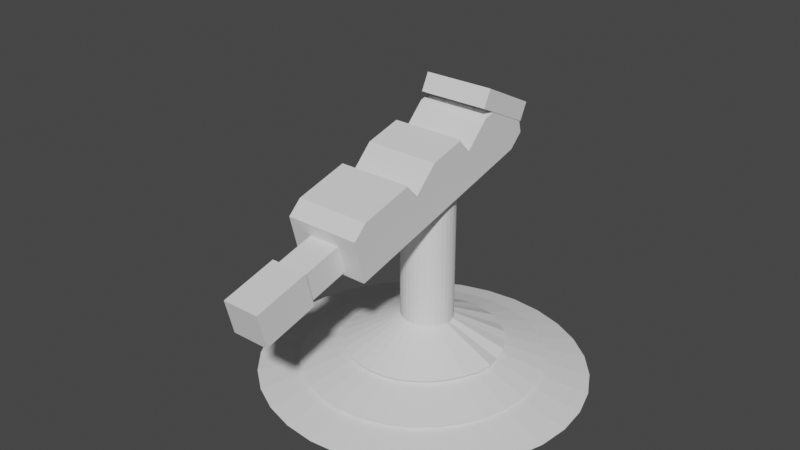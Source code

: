 # Source: turret2.blend  (saved by Blender 3.1.7; exported with 4.5.12 LTS)
import bpy
from mathutils import Matrix  # noqa: F401  (used for matrix-valued properties, if any)

bpy.ops.wm.read_factory_settings(use_empty=True)
scene = bpy.context.scene
scene.name = 'Scene'

# ---- collections
col_collection = bpy.data.collections.new('Collection'); scene.collection.children.link(col_collection)

# ---- world
world_world = bpy.data.worlds.new('World'); scene.world = world_world
world_world.use_nodes = True; world_world.node_tree.nodes.clear()
_N = world_world.node_tree.nodes; _L = world_world.node_tree.links
n0 = _N.new('ShaderNodeOutputWorld'); n0.name = 'World Output'; n0.location = (300, 300)
n1 = _N.new('ShaderNodeBackground'); n1.name = 'Background'; n1.location = (10, 300)
n1.inputs[0].default_value = (0.05088, 0.05088, 0.05088, 1.0)
_L.new(n1.outputs[0], n0.inputs[0])
n0.is_active_output = True
world_world.color = (0.05088, 0.05088, 0.05088)
world_world.use_sun_shadow = False
world_world.sun_shadow_jitter_overblur = 0.0

# ---- meshes
me_cone_002 = bpy.data.meshes.new('Cone.002')
me_cone_002.from_pydata([(0.0002029, 1.024, -1.006), (0.1975, 0.9974, -1.081), (0.3957, 0.951, -1.011), (0.5628, 0.8401, -1.083), (0.728, 0.7244, -1.015), (0.848, 0.5634, -1.068), (0.9475, 0.3929, -1.015), (0.9894, 0.1973, -1.132), (1.034, 0.002564, -1.018), (1.002, -0.1958, -1.051), (0.9301, -0.3838, -1.002), (0.8315, -0.5556, -1.0), (0.7071, -0.7071, -1.0), (0.5556, -0.8315, -1.0), (0.3827, -0.9239, -1.0), (0.1951, -0.9808, -1.0), (-8.742e-08, -1.0, -1.0), (-0.1951, -0.9808, -1.0), (-0.3827, -0.9239, -1.0), (-0.5556, -0.8315, -1.0), (-0.7071, -0.7071, -1.0), (-0.8315, -0.5556, -1.0), (-0.9239, -0.3827, -1.0), (-0.9808, -0.1951, -1.0), (-1.0, 1.192e-08, -1.0), (-0.9808, 0.1951, -1.0), (-0.9243, 0.3829, -1.0), (-0.8321, 0.5559, -1.007), (-0.7083, 0.7082, -1.0), (-0.5556, 0.8316, -1.001), (-0.3845, 0.9286, -1.001), (-0.1966, 0.9851, -1.076), (0.0, 0.0, 1.0), (0.0, 2.02, -2.678), (0.4106, 1.981, -2.678), (0.8054, 1.866, -2.678), (1.169, 1.68, -2.678), (1.488, 1.429, -2.678), (1.75, 1.122, -2.678), (1.944, 0.7731, -2.678), (2.064, 0.3941, -2.678), (2.105, -8.831e-08, -2.678), (2.064, -0.3941, -2.678), (1.944, -0.7731, -2.678), (1.75, -1.122, -2.678), (1.488, -1.429, -2.678), (1.169, -1.68, -2.678), (0.8054, -1.866, -2.678), (0.4106, -1.981, -2.678), (-1.84e-07, -2.02, -2.678), (-0.4106, -1.981, -2.678), (-0.8054, -1.866, -2.678), (-1.169, -1.68, -2.678), (-1.488, -1.429, -2.678), (-1.75, -1.122, -2.678), (-1.944, -0.7731, -2.678), (-2.064, -0.3941, -2.678), (-2.105, 2.409e-08, -2.678), (-2.064, 0.3941, -2.678), (-1.944, 0.7731, -2.678), (-1.75, 1.122, -2.678), (-1.488, 1.429, -2.678), (-1.169, 1.68, -2.678), (-0.8054, 1.866, -2.678), (-0.4106, 1.981, -2.678), (0.0, 0.0, -0.6782), (0.0, 1.547, -1.961), (0.2981, 1.517, -1.961), (0.5847, 1.429, -1.961), (0.8489, 1.286, -1.961), (1.08, 1.094, -1.961), (1.27, 0.8593, -1.961), (1.412, 0.5922, -1.961), (1.499, 0.3019, -1.971), (1.529, 8.955e-07, -1.961), (1.499, -0.3017, -1.961), (1.412, -0.5919, -1.961), (1.27, -0.8593, -1.961), (1.08, -1.094, -1.961), (0.8489, -1.286, -1.961), (0.5847, -1.429, -1.961), (0.2981, -1.517, -1.961), (-1.336e-07, -1.547, -1.961), (-0.2981, -1.517, -1.961), (-0.5847, -1.429, -1.961), (-0.8489, -1.286, -1.961), (-1.08, -1.094, -1.961), (-1.27, -0.8593, -1.961), (-1.412, -0.5919, -1.961), (-1.499, -0.3017, -1.961), (-1.528, 1.844e-08, -1.961), (-1.499, 0.3017, -1.961), (-1.412, 0.5919, -1.961), (-1.27, 0.8593, -1.961), (-1.083, 1.096, -1.959), (-0.8505, 1.288, -1.974), (-0.5852, 1.43, -1.96), (-0.2981, 1.517, -1.961), (0.0, 0.0, 0.03904)], [], [(0, 32, 1), (1, 32, 2), (2, 32, 3), (3, 32, 4), (4, 32, 5), (5, 32, 6), (6, 32, 7), (7, 32, 8), (8, 32, 9), (9, 32, 10), (10, 32, 11), (11, 32, 12), (12, 32, 13), (13, 32, 14), (14, 32, 15), (15, 32, 16), (16, 32, 17), (17, 32, 18), (18, 32, 19), (19, 32, 20), (20, 32, 21), (21, 32, 22), (22, 32, 23), (23, 32, 24), (24, 32, 25), (25, 32, 26), (26, 32, 27), (27, 32, 28), (28, 32, 29), (29, 32, 30), (0, 1, 2, 3, 4, 5, 6, 7, 8, 9, 10, 11, 12, 13, 14, 15, 16, 17, 18, 19, 20, 21, 22, 23, 24, 25, 26, 27, 28, 29, 30, 31), (30, 32, 31), (31, 32, 0), (33, 65, 34), (34, 65, 35), (35, 65, 36), (36, 65, 37), (37, 65, 38), (38, 65, 39), (39, 65, 40), (40, 65, 41), (41, 65, 42), (42, 65, 43), (43, 65, 44), (44, 65, 45), (45, 65, 46), (46, 65, 47), (47, 65, 48), (48, 65, 49), (49, 65, 50), (50, 65, 51), (51, 65, 52), (52, 65, 53), (53, 65, 54), (54, 65, 55), (55, 65, 56), (56, 65, 57), (57, 65, 58), (58, 65, 59), (59, 65, 60), (60, 65, 61), (61, 65, 62), (62, 65, 63), (33, 34, 35, 36, 37, 38, 39, 40, 41, 42, 43, 44, 45, 46, 47, 48, 49, 50, 51, 52, 53, 54, 55, 56, 57, 58, 59, 60, 61, 62, 63, 64), (63, 65, 64), (64, 65, 33), (66, 98, 67), (67, 98, 68), (68, 98, 69), (69, 98, 70), (70, 98, 71), (71, 98, 72), (72, 98, 73), (73, 98, 74), (74, 98, 75), (75, 98, 76), (76, 98, 77), (77, 98, 78), (78, 98, 79), (79, 98, 80), (80, 98, 81), (81, 98, 82), (82, 98, 83), (83, 98, 84), (84, 98, 85), (85, 98, 86), (86, 98, 87), (87, 98, 88), (88, 98, 89), (89, 98, 90), (90, 98, 91), (91, 98, 92), (92, 98, 93), (93, 98, 94), (94, 98, 95), (95, 98, 96), (66, 67, 68, 69, 70, 71, 72, 73, 74, 75, 76, 77, 78, 79, 80, 81, 82, 83, 84, 85, 86, 87, 88, 89, 90, 91, 92, 93, 94, 95, 96, 97), (96, 98, 97), (97, 98, 66)])
_uv = me_cone_002.uv_layers.new(name='UVMap')
_uv.uv.foreach_set('vector', [0.25, 0.49, 0.25, 0.25, 0.2968, 0.4854, 0.2968, 0.4854, 0.25, 0.25, 0.3418, 0.4717, 0.3418, 0.4717, 0.25, 0.25, 0.3833, 0.4496, 0.3833, 0.4496, 0.25, 0.25, 0.4197, 0.4197, 0.4197, 0.4197, 0.25, 0.25, 0.4496, 0.3833, 0.4496, 0.3833, 0.25, 0.25, 0.4717, 0.3418, 0.4717, 0.3418, 0.25, 0.25, 0.4854, 0.2968, 0.4854, 0.2968, 0.25, 0.25, 0.49, 0.25, 0.49, 0.25, 0.25, 0.25, 0.4854, 0.2032, 0.4854, 0.2032, 0.25, 0.25, 0.4717, 0.1582, 0.4717, 0.1582, 0.25, 0.25, 0.4496, 0.1167, 0.4496, 0.1167, 0.25, 0.25, 0.4197, 0.08029, 0.4197, 0.08029, 0.25, 0.25, 0.3833, 0.05045, 0.3833, 0.05045, 0.25, 0.25, 0.3418, 0.02827, 0.3418, 0.02827, 0.25, 0.25, 0.2968, 0.01461, 0.2968, 0.01461, 0.25, 0.25, 0.25, 0.01, 0.25, 0.01, 0.25, 0.25, 0.2032, 0.01461, 0.2032, 0.01461, 0.25, 0.25, 0.1582, 0.02827, 0.1582, 0.02827, 0.25, 0.25, 0.1167, 0.05045, 0.1167, 0.05045, 0.25, 0.25, 0.08029, 0.08029, 0.08029, 0.08029, 0.25, 0.25, 0.05045, 0.1167, 0.05045, 0.1167, 0.25, 0.25, 0.02827, 0.1582, 0.02827, 0.1582, 0.25, 0.25, 0.01461, 0.2032, 0.01461, 0.2032, 0.25, 0.25, 0.01, 0.25, 0.01, 0.25, 0.25, 0.25, 0.01461, 0.2968, 0.01461, 0.2968, 0.25, 0.25, 0.02827, 0.3418, 0.02827, 0.3418, 0.25, 0.25, 0.05045, 0.3833, 0.05045, 0.3833, 0.25, 0.25, 0.08029, 0.4197, 0.08029, 0.4197, 0.25, 0.25, 0.1167, 0.4496, 0.1167, 0.4496, 0.25, 0.25, 0.1582, 0.4717, 0.75, 0.49, 0.7968, 0.4854, 0.8418, 0.4717, 0.8833, 0.4496, 0.9197, 0.4197, 0.9496, 0.3833, 0.9717, 0.3418, 0.9854, 0.2968, 0.99, 0.25, 0.9854, 0.2032, 0.9717, 0.1582, 0.9496, 0.1167, 0.9197, 0.08029, 0.8833, 0.05045, 0.8418, 0.02827, 0.7968, 0.01461, 0.75, 0.01, 0.7032, 0.01461, 0.6582, 0.02827, 0.6167, 0.05045, 0.5803, 0.08029, 0.5504, 0.1167, 0.5283, 0.1582, 0.5146, 0.2032, 0.51, 0.25, 0.5146, 0.2968, 0.5283, 0.3418, 0.5504, 0.3833, 0.5803, 0.4197, 0.6167, 0.4496, 0.6582, 0.4717, 0.7032, 0.4854, 0.1582, 0.4717, 0.25, 0.25, 0.2032, 0.4854, 0.2032, 0.4854, 0.25, 0.25, 0.25, 0.49, 0.25, 0.49, 0.25, 0.25, 0.2968, 0.4854, 0.2968, 0.4854, 0.25, 0.25, 0.3418, 0.4717, 0.3418, 0.4717, 0.25, 0.25, 0.3833, 0.4496, 0.3833, 0.4496, 0.25, 0.25, 0.4197, 0.4197, 0.4197, 0.4197, 0.25, 0.25, 0.4496, 0.3833, 0.4496, 0.3833, 0.25, 0.25, 0.4717, 0.3418, 0.4717, 0.3418, 0.25, 0.25, 0.4854, 0.2968, 0.4854, 0.2968, 0.25, 0.25, 0.49, 0.25, 0.49, 0.25, 0.25, 0.25, 0.4854, 0.2032, 0.4854, 0.2032, 0.25, 0.25, 0.4717, 0.1582, 0.4717, 0.1582, 0.25, 0.25, 0.4496, 0.1167, 0.4496, 0.1167, 0.25, 0.25, 0.4197, 0.08029, 0.4197, 0.08029, 0.25, 0.25, 0.3833, 0.05045, 0.3833, 0.05045, 0.25, 0.25, 0.3418, 0.02827, 0.3418, 0.02827, 0.25, 0.25, 0.2968, 0.01461, 0.2968, 0.01461, 0.25, 0.25, 0.25, 0.01, 0.25, 0.01, 0.25, 0.25, 0.2032, 0.01461, 0.2032, 0.01461, 0.25, 0.25, 0.1582, 0.02827, 0.1582, 0.02827, 0.25, 0.25, 0.1167, 0.05045, 0.1167, 0.05045, 0.25, 0.25, 0.08029, 0.08029, 0.08029, 0.08029, 0.25, 0.25, 0.05045, 0.1167, 0.05045, 0.1167, 0.25, 0.25, 0.02827, 0.1582, 0.02827, 0.1582, 0.25, 0.25, 0.01461, 0.2032, 0.01461, 0.2032, 0.25, 0.25, 0.01, 0.25, 0.01, 0.25, 0.25, 0.25, 0.01461, 0.2968, 0.01461, 0.2968, 0.25, 0.25, 0.02827, 0.3418, 0.02827, 0.3418, 0.25, 0.25, 0.05045, 0.3833, 0.05045, 0.3833, 0.25, 0.25, 0.08029, 0.4197, 0.08029, 0.4197, 0.25, 0.25, 0.1167, 0.4496, 0.1167, 0.4496, 0.25, 0.25, 0.1582, 0.4717, 0.75, 0.49, 0.7968, 0.4854, 0.8418, 0.4717, 0.8833, 0.4496, 0.9197, 0.4197, 0.9496, 0.3833, 0.9717, 0.3418, 0.9854, 0.2968, 0.99, 0.25, 0.9854, 0.2032, 0.9717, 0.1582, 0.9496, 0.1167, 0.9197, 0.08029, 0.8833, 0.05045, 0.8418, 0.02827, 0.7968, 0.01461, 0.75, 0.01, 0.7032, 0.01461, 0.6582, 0.02827, 0.6167, 0.05045, 0.5803, 0.08029, 0.5504, 0.1167, 0.5283, 0.1582, 0.5146, 0.2032, 0.51, 0.25, 0.5146, 0.2968, 0.5283, 0.3418, 0.5504, 0.3833, 0.5803, 0.4197, 0.6167, 0.4496, 0.6582, 0.4717, 0.7032, 0.4854, 0.1582, 0.4717, 0.25, 0.25, 0.2032, 0.4854, 0.2032, 0.4854, 0.25, 0.25, 0.25, 0.49, 0.25, 0.49, 0.25, 0.25, 0.2968, 0.4854, 0.2968, 0.4854, 0.25, 0.25, 0.3418, 0.4717, 0.3418, 0.4717, 0.25, 0.25, 0.3833, 0.4496, 0.3833, 0.4496, 0.25, 0.25, 0.4197, 0.4197, 0.4197, 0.4197, 0.25, 0.25, 0.4496, 0.3833, 0.4496, 0.3833, 0.25, 0.25, 0.4717, 0.3418, 0.4717, 0.3418, 0.25, 0.25, 0.4854, 0.2968, 0.4854, 0.2968, 0.25, 0.25, 0.49, 0.25, 0.49, 0.25, 0.25, 0.25, 0.4854, 0.2032, 0.4854, 0.2032, 0.25, 0.25, 0.4717, 0.1582, 0.4717, 0.1582, 0.25, 0.25, 0.4496, 0.1167, 0.4496, 0.1167, 0.25, 0.25, 0.4197, 0.08029, 0.4197, 0.08029, 0.25, 0.25, 0.3833, 0.05045, 0.3833, 0.05045, 0.25, 0.25, 0.3418, 0.02827, 0.3418, 0.02827, 0.25, 0.25, 0.2968, 0.01461, 0.2968, 0.01461, 0.25, 0.25, 0.25, 0.01, 0.25, 0.01, 0.25, 0.25, 0.2032, 0.01461, 0.2032, 0.01461, 0.25, 0.25, 0.1582, 0.02827, 0.1582, 0.02827, 0.25, 0.25, 0.1167, 0.05045, 0.1167, 0.05045, 0.25, 0.25, 0.08029, 0.08029, 0.08029, 0.08029, 0.25, 0.25, 0.05045, 0.1167, 0.05045, 0.1167, 0.25, 0.25, 0.02827, 0.1582, 0.02827, 0.1582, 0.25, 0.25, 0.01461, 0.2032, 0.01461, 0.2032, 0.25, 0.25, 0.01, 0.25, 0.01, 0.25, 0.25, 0.25, 0.01461, 0.2968, 0.01461, 0.2968, 0.25, 0.25, 0.02827, 0.3418, 0.02827, 0.3418, 0.25, 0.25, 0.05045, 0.3833, 0.05045, 0.3833, 0.25, 0.25, 0.08029, 0.4197, 0.08029, 0.4197, 0.25, 0.25, 0.1167, 0.4496, 0.1167, 0.4496, 0.25, 0.25, 0.1582, 0.4717, 0.75, 0.49, 0.7968, 0.4854, 0.8418, 0.4717, 0.8833, 0.4496, 0.9197, 0.4197, 0.9496, 0.3833, 0.9717, 0.3418, 0.9854, 0.2968, 0.99, 0.25, 0.9854, 0.2032, 0.9717, 0.1582, 0.9496, 0.1167, 0.9197, 0.08029, 0.8833, 0.05045, 0.8418, 0.02827, 0.7968, 0.01461, 0.75, 0.01, 0.7032, 0.01461, 0.6582, 0.02827, 0.6167, 0.05045, 0.5803, 0.08029, 0.5504, 0.1167, 0.5283, 0.1582, 0.5146, 0.2032, 0.51, 0.25, 0.5146, 0.2968, 0.5283, 0.3418, 0.5504, 0.3833, 0.5803, 0.4197, 0.6167, 0.4496, 0.6582, 0.4717, 0.7032, 0.4854, 0.1582, 0.4717, 0.25, 0.25, 0.2032, 0.4854, 0.2032, 0.4854, 0.25, 0.25, 0.25, 0.49])
me_cone_002.use_remesh_fix_poles = True
me_cone_002.use_remesh_preserve_attributes = False
me_cone_002.update()
me_cube_003 = bpy.data.meshes.new('Cube.003')
me_cube_003.from_pydata([(-1.0, -1.0, -1.0), (-1.0, -1.0, 1.0), (-1.0, 1.0, -1.0), (-1.0, 1.0, 1.0), (1.0, -1.0, -1.0), (1.0, -1.0, 1.0), (1.0, 1.0, -1.0), (1.0, 1.0, 1.0), (-0.8385, 0.7236, -0.8316), (-0.8385, 0.7236, 0.7837), (-0.8385, 8.751, -0.8316), (-0.8385, 8.751, 0.7837), (0.8385, 0.7236, -0.8316), (0.8385, 0.7236, 0.7837), (0.8385, 8.751, -0.8316), (0.8385, 8.751, 0.7837)], [], [(0, 1, 3, 2), (2, 3, 7, 6), (6, 7, 5, 4), (4, 5, 1, 0), (2, 6, 4, 0), (7, 3, 1, 5), (8, 9, 11, 10), (10, 11, 15, 14), (14, 15, 13, 12), (12, 13, 9, 8), (10, 14, 12, 8), (15, 11, 9, 13)])
_uv = me_cube_003.uv_layers.new(name='UVMap')
_uv.uv.foreach_set('vector', [0.375, 0.0, 0.625, 0.0, 0.625, 0.25, 0.375, 0.25, 0.375, 0.25, 0.625, 0.25, 0.625, 0.5, 0.375, 0.5, 0.375, 0.5, 0.625, 0.5, 0.625, 0.75, 0.375, 0.75, 0.375, 0.75, 0.625, 0.75, 0.625, 1.0, 0.375, 1.0, 0.125, 0.5, 0.375, 0.5, 0.375, 0.75, 0.125, 0.75, 0.625, 0.5, 0.875, 0.5, 0.875, 0.75, 0.625, 0.75, 0.375, 0.0, 0.625, 0.0, 0.625, 0.25, 0.375, 0.25, 0.375, 0.25, 0.625, 0.25, 0.625, 0.5, 0.375, 0.5, 0.375, 0.5, 0.625, 0.5, 0.625, 0.75, 0.375, 0.75, 0.375, 0.75, 0.625, 0.75, 0.625, 1.0, 0.375, 1.0, 0.125, 0.5, 0.375, 0.5, 0.375, 0.75, 0.125, 0.75, 0.625, 0.5, 0.875, 0.5, 0.875, 0.75, 0.625, 0.75])
me_cube_003.use_remesh_fix_poles = True
me_cube_003.use_remesh_preserve_attributes = False
me_cube_003.update()
me_cube_004 = bpy.data.meshes.new('Cube.004')
me_cube_004.from_pydata([(-1.0, -1.0, -1.0), (-1.0, -1.0, 1.0), (-1.0, 1.0, -1.0), (-1.0, 1.0, 1.0), (1.0, -1.0, -1.0), (1.0, -1.0, 1.0), (1.0, 1.0, -1.0), (1.0, 1.0, 1.0), (0.9814, -3.962, 19.06), (-1.113, -3.962, 19.06), (0.9814, 0.06281, 6.861), (0.9814, -1.279, 10.93), (0.9814, -2.62, 14.99), (0.9814, -4.224, 17.98), (0.9814, -4.486, 16.9), (0.9814, -4.748, 15.82), (0.9814, -3.668, 10.67), (0.9814, -2.326, 6.607), (0.9814, 0.8806, 0.6353), (0.9814, 1.143, 1.715), (-1.113, 0.8806, 0.6353), (-1.113, 1.143, 1.715), (-1.113, -2.62, 14.99), (-1.113, -1.279, 10.93), (-1.113, 0.06281, 6.861), (-1.113, -2.326, 6.607), (-1.113, -3.668, 10.67), (-1.113, -4.748, 15.82), (-1.113, -4.486, 16.9), (-1.113, -4.224, 17.98), (0.4578, -3.962, 19.06), (-0.06578, -3.962, 19.06), (-0.5894, -3.962, 19.06), (0.9814, -2.882, 13.91), (0.9814, -3.144, 12.83), (0.9814, -3.406, 11.75), (0.9814, -1.541, 9.847), (0.9814, -1.803, 8.767), (0.9814, -2.064, 7.687), (0.9814, -0.1991, 5.781), (0.9814, -0.461, 4.701), (0.9814, -0.7229, 3.621), (0.4578, 1.143, 1.715), (0.4578, 0.8806, 0.6353), (-0.06578, 1.143, 1.715), (-0.06578, 0.8806, 0.6353), (-0.5894, 1.143, 1.715), (-0.5894, 0.8806, 0.6353), (-1.113, -0.1991, 5.781), (-1.113, -0.461, 4.701), (-1.113, -0.7229, 3.621), (-1.113, -1.541, 9.847), (-1.113, -1.803, 8.767), (-1.113, -2.064, 7.687), (-1.113, -2.882, 13.91), (-1.113, -3.144, 12.83), (-1.113, -3.406, 11.75), (-0.5894, -4.224, 17.98), (-0.5894, -4.486, 16.9), (-0.5894, -4.748, 15.82), (-0.06578, -4.224, 17.98), (-0.06578, -4.486, 16.9), (-0.06578, -4.748, 15.82), (0.4578, -4.224, 17.98), (0.4578, -4.486, 16.9), (0.4578, -4.748, 15.82), (0.4578, 0.06281, 6.861), (-0.06578, 0.06281, 6.861), (-0.5894, 0.06281, 6.861), (0.4578, -1.279, 10.93), (-0.06578, -1.279, 10.93), (-0.5894, -1.279, 10.93), (0.4578, -2.62, 14.99), (-0.06578, -2.62, 14.99), (-0.5894, -2.62, 14.99), (-0.5894, -2.326, 6.607), (-0.06578, -2.326, 6.607), (0.4578, -2.326, 6.607), (-0.5894, -3.668, 10.67), (-0.06578, -3.668, 10.67), (0.4578, -3.668, 10.67), (0.9814, -2.931, 10.31), (0.9814, -2.764, 9.807), (0.9814, -2.827, 10.44), (0.9814, -3.361, 9.782), (0.9814, -3.355, 9.726), (0.9814, -2.499, 7.129), (-1.113, -2.931, 10.31), (-1.113, -2.827, 10.44), (-1.113, -2.764, 9.807), (-1.113, -3.361, 9.782), (-1.113, -3.355, 9.726), (-1.113, -2.499, 7.129), (-0.06578, -3.355, 9.726), (-0.06578, -2.499, 7.129), (-0.5894, -3.355, 9.726), (-0.5894, -2.499, 7.129), (0.4578, -3.355, 9.726), (0.4578, -2.499, 7.129), (0.9814, -1.21, 5.098), (0.9814, -1.089, 5.248), (0.9814, -1.015, 4.507), (0.9814, -1.623, 4.587), (0.9814, -1.607, 4.426), (0.9814, -0.8681, 3.023), (0.9814, -0.7498, 1.829), (-1.113, -1.21, 5.098), (-1.113, -1.015, 4.507), (-1.113, -1.089, 5.248), (-1.113, -0.8681, 3.023), (-1.113, -0.7498, 1.829), (-1.113, -1.623, 4.587), (-1.113, -1.607, 4.426), (-0.5894, -1.607, 4.426), (-0.06578, -1.607, 4.426), (0.4578, -1.607, 4.426), (-0.5894, -0.7498, 1.829), (-0.06578, -0.7498, 1.829), (0.4578, -0.7498, 1.829), (0.9814, -0.1741, 0.0844), (0.9814, 0.4441, 0.0844), (0.9814, 0.747, 0.0844), (-0.06578, 0.747, 0.0844), (0.4578, 0.747, 0.0844), (-0.5894, 0.747, 0.0844), (-1.113, 0.747, 0.0844), (-1.113, 0.4441, 0.0844), (-1.113, -0.1741, 0.0844), (-0.5894, -0.1741, 0.0844), (-0.06578, -0.1741, 0.08441), (0.4578, -0.1741, 0.0844), (0.9814, 1.221, 2.039), (0.9814, 1.013, 3.982), (0.4578, 1.221, 2.039), (-1.113, 1.221, 2.039), (-0.5894, 1.221, 2.039), (-0.06578, 1.221, 2.039), (-1.113, 1.013, 3.982), (0.4578, 1.013, 3.982), (-0.06578, 1.013, 3.982), (-0.5894, 1.013, 3.982), (0.9814, -4.636, 13.61), (0.9814, -4.834, 15.46), (-1.113, -4.834, 15.46), (-1.113, -4.636, 13.61), (-0.5894, -4.834, 15.46), (-0.06578, -4.834, 15.46), (0.4578, -4.834, 15.46), (0.4578, -4.636, 13.61), (-0.06578, -4.636, 13.61), (-0.5894, -4.636, 13.61)], [], [(0, 1, 3, 2), (2, 3, 7, 6), (6, 7, 5, 4), (4, 5, 1, 0), (2, 6, 4, 0), (7, 3, 1, 5), (33, 34, 37, 36), (83, 82, 38, 37, 34, 35, 81), (36, 37, 40, 39), (100, 101, 41, 40, 37, 38, 99), (8, 13, 33, 12), (13, 14, 34, 33), (14, 15, 35, 34), (141, 16, 35, 15, 142), (81, 35, 16, 85, 84), (82, 86, 17, 38), (38, 17, 103, 102, 99), (101, 104, 41), (41, 104, 105, 119, 120), (40, 41, 120, 121, 18), (39, 40, 18, 19), (10, 39, 19, 131, 132), (36, 39, 10, 11), (12, 33, 36, 11), (42, 43, 45, 44), (43, 123, 122, 45), (44, 45, 47, 46), (45, 122, 124, 47), (42, 133, 131, 19), (19, 18, 43, 42), (18, 121, 123, 43), (47, 124, 125, 20), (46, 47, 20, 21), (134, 135, 46, 21), (135, 136, 44, 46), (136, 133, 42, 44), (51, 48, 49, 52), (52, 49, 50, 107, 108, 106, 53), (51, 52, 55, 54), (87, 56, 55, 52, 53, 89, 88), (137, 134, 21, 48, 24), (21, 20, 49, 48), (49, 20, 125, 126, 50), (109, 50, 126, 127, 110), (107, 50, 109), (111, 112, 25, 53, 106), (53, 25, 92, 89), (90, 91, 26, 56, 87), (143, 27, 56, 26, 144), (55, 56, 27, 28), (54, 55, 28, 29), (22, 54, 29, 9), (22, 23, 51, 54), (23, 24, 48, 51), (57, 58, 61, 60), (58, 59, 62, 61), (60, 61, 64, 63), (61, 62, 65, 64), (9, 29, 57, 32), (29, 28, 58, 57), (28, 27, 59, 58), (27, 143, 145, 59), (145, 146, 62, 59), (62, 146, 147, 65), (147, 142, 15, 65), (64, 65, 15, 14), (63, 64, 14, 13), (30, 63, 13, 8), (31, 60, 63, 30), (32, 57, 60, 31), (70, 69, 66, 67), (71, 70, 67, 68), (72, 69, 70, 73), (74, 73, 70, 71), (10, 132, 138, 66), (66, 138, 139, 67), (67, 139, 140, 68), (68, 140, 137, 24), (23, 71, 68, 24), (22, 74, 71, 23), (74, 22, 9, 32), (73, 74, 32, 31), (72, 73, 31, 30), (12, 72, 30, 8), (72, 12, 11, 69), (69, 11, 10, 66), (75, 113, 114, 76), (114, 115, 77, 76), (94, 96, 75, 76), (78, 95, 93, 79), (98, 94, 76, 77), (93, 97, 80, 79), (110, 127, 128, 116), (128, 129, 117, 116), (129, 130, 118, 117), (130, 119, 105, 118), (77, 115, 103, 17), (86, 98, 77, 17), (97, 85, 16, 80), (141, 148, 80, 16), (148, 149, 79, 80), (149, 150, 78, 79), (150, 144, 26, 78), (96, 92, 25, 75), (26, 91, 95, 78), (112, 113, 75, 25), (87, 88, 83, 81, 84, 90), (90, 84, 85, 97, 93, 95, 91), (86, 82, 83, 88, 89, 92, 96, 94, 98), (108, 100, 99, 102, 111, 106), (111, 102, 103, 115, 114, 113, 112), (118, 105, 104, 101, 100, 108, 107, 109, 110, 116, 117), (123, 121, 120, 119, 130, 129, 128, 127, 126, 125, 124, 122), (138, 132, 131, 133, 136, 135, 134, 137, 140, 139), (141, 142, 147, 146, 145, 143, 144, 150, 149, 148)])
_uv = me_cube_004.uv_layers.new(name='UVMap')
_uv.uv.foreach_set('vector', [0.375, 0.0, 0.625, 0.0, 0.625, 0.25, 0.375, 0.25, 0.375, 0.25, 0.625, 0.25, 0.625, 0.5, 0.375, 0.5, 0.375, 0.5, 0.625, 0.5, 0.625, 0.75, 0.375, 0.75, 0.375, 0.75, 0.625, 0.75, 0.625, 1.0, 0.375, 1.0, 0.125, 0.5, 0.375, 0.5, 0.375, 0.75, 0.125, 0.75, 0.625, 0.5, 0.875, 0.5, 0.875, 0.75, 0.625, 0.75, 0.4375, 0.0625, 0.5, 0.0625, 0.5, 0.125, 0.4375, 0.125, 0.5477, 0.08658, 0.5625, 0.09241, 0.5625, 0.125, 0.5, 0.125, 0.5, 0.0625, 0.5625, 0.0625, 0.5625, 0.08462, 0.4375, 0.125, 0.5, 0.125, 0.5, 0.1875, 0.4375, 0.1875, 0.5452, 0.1671, 0.5625, 0.1739, 0.5625, 0.1875, 0.5, 0.1875, 0.5, 0.125, 0.5625, 0.125, 0.5625, 0.1648, 0.375, 0.0, 0.4375, 0.0, 0.4375, 0.0625, 0.375, 0.0625, 0.4375, 0.0, 0.5, 0.0, 0.5, 0.0625, 0.4375, 0.0625, 0.5, 0.0, 0.5625, 0.0, 0.5625, 0.0625, 0.5, 0.0625, 0.625, 0.01742, 0.625, 0.0625, 0.5625, 0.0625, 0.5625, 0.0, 0.5832, 0.0, 0.5625, 0.08462, 0.5625, 0.0625, 0.625, 0.0625, 0.625, 0.07706, 0.6237, 0.07655, 0.5625, 0.09241, 0.625, 0.117, 0.625, 0.125, 0.5625, 0.125, 0.5625, 0.125, 0.625, 0.125, 0.625, 0.1585, 0.6212, 0.1571, 0.5625, 0.1648, 0.5625, 0.1739, 0.5971, 0.1875, 0.5625, 0.1875, 0.5625, 0.1875, 0.5971, 0.1875, 0.625, 0.1984, 0.625, 0.2253, 0.5625, 0.2419, 0.5, 0.1875, 0.5625, 0.1875, 0.5625, 0.2419, 0.5319, 0.25, 0.5, 0.25, 0.4375, 0.1875, 0.5, 0.1875, 0.5, 0.25, 0.4375, 0.25, 0.375, 0.1875, 0.4375, 0.1875, 0.4375, 0.25, 0.4188, 0.25, 0.375, 0.2318, 0.4375, 0.125, 0.4375, 0.1875, 0.375, 0.1875, 0.375, 0.125, 0.375, 0.0625, 0.4375, 0.0625, 0.4375, 0.125, 0.375, 0.125, 0.4375, 0.3125, 0.5, 0.3125, 0.5, 0.375, 0.4375, 0.375, 0.5, 0.3125, 0.5319, 0.3125, 0.5319, 0.375, 0.5, 0.375, 0.4375, 0.375, 0.5, 0.375, 0.5, 0.4375, 0.4375, 0.4375, 0.5, 0.375, 0.5319, 0.375, 0.5319, 0.4375, 0.5, 0.4375, 0.4375, 0.3125, 0.4188, 0.3125, 0.4188, 0.25, 0.4375, 0.25, 0.4375, 0.25, 0.5, 0.25, 0.5, 0.3125, 0.4375, 0.3125, 0.5, 0.25, 0.5319, 0.25, 0.5319, 0.3125, 0.5, 0.3125, 0.5, 0.4375, 0.5319, 0.4375, 0.5319, 0.5, 0.5, 0.5, 0.4375, 0.4375, 0.5, 0.4375, 0.5, 0.5, 0.4375, 0.5, 0.4188, 0.5, 0.4188, 0.4375, 0.4375, 0.4375, 0.4375, 0.5, 0.4188, 0.4375, 0.4188, 0.375, 0.4375, 0.375, 0.4375, 0.4375, 0.4188, 0.375, 0.4188, 0.3125, 0.4375, 0.3125, 0.4375, 0.375, 0.4375, 0.625, 0.4375, 0.5625, 0.5, 0.5625, 0.5, 0.625, 0.5, 0.625, 0.5, 0.5625, 0.5625, 0.5625, 0.5625, 0.5761, 0.5452, 0.5829, 0.5625, 0.5852, 0.5625, 0.625, 0.4375, 0.625, 0.5, 0.625, 0.5, 0.6875, 0.4375, 0.6875, 0.5625, 0.6654, 0.5625, 0.6875, 0.5, 0.6875, 0.5, 0.625, 0.5625, 0.625, 0.5625, 0.6576, 0.5477, 0.6634, 0.375, 0.5182, 0.4188, 0.5, 0.4375, 0.5, 0.4375, 0.5625, 0.375, 0.5625, 0.4375, 0.5, 0.5, 0.5, 0.5, 0.5625, 0.4375, 0.5625, 0.5, 0.5625, 0.5, 0.5, 0.5319, 0.5, 0.5625, 0.5081, 0.5625, 0.5625, 0.5971, 0.5625, 0.5625, 0.5625, 0.5625, 0.5081, 0.625, 0.5247, 0.625, 0.5516, 0.5625, 0.5761, 0.5625, 0.5625, 0.5971, 0.5625, 0.6212, 0.5929, 0.625, 0.5915, 0.625, 0.625, 0.5625, 0.625, 0.5625, 0.5852, 0.5625, 0.625, 0.625, 0.625, 0.625, 0.633, 0.5625, 0.6576, 0.6237, 0.6735, 0.625, 0.6729, 0.625, 0.6875, 0.5625, 0.6875, 0.5625, 0.6654, 0.5832, 0.75, 0.5625, 0.75, 0.5625, 0.6875, 0.625, 0.6875, 0.625, 0.7326, 0.5, 0.6875, 0.5625, 0.6875, 0.5625, 0.75, 0.5, 0.75, 0.4375, 0.6875, 0.5, 0.6875, 0.5, 0.75, 0.4375, 0.75, 0.375, 0.6875, 0.4375, 0.6875, 0.4375, 0.75, 0.375, 0.75, 0.375, 0.6875, 0.375, 0.625, 0.4375, 0.625, 0.4375, 0.6875, 0.375, 0.625, 0.375, 0.5625, 0.4375, 0.5625, 0.4375, 0.625, 0.4375, 0.8125, 0.5, 0.8125, 0.5, 0.875, 0.4375, 0.875, 0.5, 0.8125, 0.5625, 0.8125, 0.5625, 0.875, 0.5, 0.875, 0.4375, 0.875, 0.5, 0.875, 0.5, 0.9375, 0.4375, 0.9375, 0.5, 0.875, 0.5625, 0.875, 0.5625, 0.9375, 0.5, 0.9375, 0.375, 0.75, 0.4375, 0.75, 0.4375, 0.8125, 0.375, 0.8125, 0.4375, 0.75, 0.5, 0.75, 0.5, 0.8125, 0.4375, 0.8125, 0.5, 0.75, 0.5625, 0.75, 0.5625, 0.8125, 0.5, 0.8125, 0.5625, 0.75, 0.5832, 0.75, 0.5832, 0.8125, 0.5625, 0.8125, 0.5832, 0.8125, 0.5832, 0.875, 0.5625, 0.875, 0.5625, 0.8125, 0.5625, 0.875, 0.5832, 0.875, 0.5832, 0.9375, 0.5625, 0.9375, 0.5832, 0.9375, 0.5832, 1.0, 0.5625, 1.0, 0.5625, 0.9375, 0.5, 0.9375, 0.5625, 0.9375, 0.5625, 1.0, 0.5, 1.0, 0.4375, 0.9375, 0.5, 0.9375, 0.5, 1.0, 0.4375, 1.0, 0.375, 0.9375, 0.4375, 0.9375, 0.4375, 1.0, 0.375, 1.0, 0.375, 0.875, 0.4375, 0.875, 0.4375, 0.9375, 0.375, 0.9375, 0.375, 0.8125, 0.4375, 0.8125, 0.4375, 0.875, 0.375, 0.875, 0.25, 0.625, 0.1875, 0.625, 0.1875, 0.5625, 0.25, 0.5625, 0.3125, 0.625, 0.25, 0.625, 0.25, 0.5625, 0.3125, 0.5625, 0.1875, 0.6875, 0.1875, 0.625, 0.25, 0.625, 0.25, 0.6875, 0.3125, 0.6875, 0.25, 0.6875, 0.25, 0.625, 0.3125, 0.625, 0.125, 0.5625, 0.125, 0.5182, 0.1875, 0.5182, 0.1875, 0.5625, 0.1875, 0.5625, 0.1875, 0.5182, 0.25, 0.5182, 0.25, 0.5625, 0.25, 0.5625, 0.25, 0.5182, 0.3125, 0.5182, 0.3125, 0.5625, 0.3125, 0.5625, 0.3125, 0.5182, 0.375, 0.5182, 0.375, 0.5625, 0.375, 0.625, 0.3125, 0.625, 0.3125, 0.5625, 0.375, 0.5625, 0.375, 0.6875, 0.3125, 0.6875, 0.3125, 0.625, 0.375, 0.625, 0.3125, 0.6875, 0.375, 0.6875, 0.375, 0.75, 0.3125, 0.75, 0.25, 0.6875, 0.3125, 0.6875, 0.3125, 0.75, 0.25, 0.75, 0.1875, 0.6875, 0.25, 0.6875, 0.25, 0.75, 0.1875, 0.75, 0.125, 0.6875, 0.1875, 0.6875, 0.1875, 0.75, 0.125, 0.75, 0.1875, 0.6875, 0.125, 0.6875, 0.125, 0.625, 0.1875, 0.625, 0.1875, 0.625, 0.125, 0.625, 0.125, 0.5625, 0.1875, 0.5625, 0.6875, 0.625, 0.6875, 0.5915, 0.75, 0.5915, 0.75, 0.625, 0.75, 0.5915, 0.8125, 0.5915, 0.8125, 0.625, 0.75, 0.625, 0.75, 0.633, 0.6875, 0.633, 0.6875, 0.625, 0.75, 0.625, 0.6875, 0.6875, 0.6875, 0.6729, 0.75, 0.6729, 0.75, 0.6875, 0.8125, 0.633, 0.75, 0.633, 0.75, 0.625, 0.8125, 0.625, 0.75, 0.6729, 0.8125, 0.6729, 0.8125, 0.6875, 0.75, 0.6875, 0.625, 0.5516, 0.625, 0.5247, 0.6875, 0.5247, 0.6875, 0.5516, 0.6875, 0.5247, 0.75, 0.5247, 0.75, 0.5516, 0.6875, 0.5516, 0.75, 0.5247, 0.8125, 0.5247, 0.8125, 0.5516, 0.75, 0.5516, 0.8125, 0.5247, 0.875, 0.5247, 0.875, 0.5516, 0.8125, 0.5516, 0.8125, 0.625, 0.8125, 0.5915, 0.875, 0.5915, 0.875, 0.625, 0.875, 0.633, 0.8125, 0.633, 0.8125, 0.625, 0.875, 0.625, 0.8125, 0.6729, 0.875, 0.6729, 0.875, 0.6875, 0.8125, 0.6875, 0.875, 0.7326, 0.8125, 0.7326, 0.8125, 0.6875, 0.875, 0.6875, 0.8125, 0.7326, 0.75, 0.7326, 0.75, 0.6875, 0.8125, 0.6875, 0.75, 0.7326, 0.6875, 0.7326, 0.6875, 0.6875, 0.75, 0.6875, 0.6875, 0.7326, 0.625, 0.7326, 0.625, 0.6875, 0.6875, 0.6875, 0.6875, 0.633, 0.625, 0.633, 0.625, 0.625, 0.6875, 0.625, 0.625, 0.6875, 0.625, 0.6729, 0.6875, 0.6729, 0.6875, 0.6875, 0.625, 0.5915, 0.6875, 0.5915, 0.6875, 0.625, 0.625, 0.625, 0.5762, 0.9426, 0.625, 0.9426, 0.625, 0.8232, 0.5762, 0.8232, 0.375, 0.8232, 0.375, 0.9426, 0.1824, 0.75, 0.3018, 0.75, 0.3018, 0.7479, 0.2719, 0.7479, 0.2421, 0.7479, 0.2122, 0.7479, 0.1824, 0.7479, 0.6982, 0.6258, 0.6982, 0.7262, 0.6982, 0.75, 0.8176, 0.75, 0.8176, 0.7262, 0.8176, 0.6258, 0.7878, 0.6258, 0.7579, 0.6258, 0.7281, 0.6258, 0.625, 0.9426, 0.625, 0.8232, 0.5682, 0.8232, 0.375, 0.8232, 0.375, 0.9426, 0.5682, 0.9426, 0.1824, 0.75, 0.3018, 0.75, 0.3018, 0.744, 0.2719, 0.744, 0.2421, 0.744, 0.2122, 0.744, 0.1824, 0.744, 0.7281, 0.6219, 0.6982, 0.6219, 0.6982, 0.6666, 0.6982, 0.7222, 0.6982, 0.75, 0.8176, 0.75, 0.8176, 0.7222, 0.8176, 0.6666, 0.8176, 0.6219, 0.7878, 0.6219, 0.7579, 0.6219, 0.7281, 0.566, 0.6982, 0.566, 0.6982, 0.6039, 0.6982, 0.6812, 0.7281, 0.6812, 0.7579, 0.6812, 0.7878, 0.6812, 0.8176, 0.6812, 0.8176, 0.6039, 0.8176, 0.566, 0.7878, 0.566, 0.7579, 0.566, 0.2719, 0.6716, 0.3018, 0.6716, 0.3018, 0.5981, 0.2719, 0.5981, 0.2421, 0.5981, 0.2122, 0.5981, 0.1824, 0.5981, 0.1824, 0.6716, 0.2122, 0.6716, 0.2421, 0.6716, 0.6982, 0.6572, 0.6982, 0.7273, 0.7281, 0.7273, 0.7579, 0.7273, 0.7878, 0.7273, 0.8176, 0.7273, 0.8176, 0.6572, 0.7878, 0.6572, 0.7579, 0.6572, 0.7281, 0.6572])
me_cube_004.use_remesh_fix_poles = True
me_cube_004.use_remesh_preserve_attributes = False
me_cube_004.update()
me_cylinder = bpy.data.meshes.new('Cylinder')
me_cylinder.from_pydata([(0.0, 1.0, -1.0), (0.0, 1.0, 1.0), (0.1951, 0.9808, -1.0), (0.1951, 0.9808, 1.0), (0.3827, 0.9239, -1.0), (0.3827, 0.9239, 1.0), (0.5556, 0.8315, -1.0), (0.5556, 0.8315, 1.0), (0.7071, 0.7071, -1.0), (0.7071, 0.7071, 1.0), (0.8315, 0.5556, -1.0), (0.8315, 0.5556, 1.0), (0.9239, 0.3827, -1.0), (0.9239, 0.3827, 1.0), (0.9808, 0.1951, -1.0), (0.9808, 0.1951, 1.0), (1.0, -4.371e-08, -1.0), (1.0, -4.371e-08, 1.0), (0.9808, -0.1951, -1.0), (0.9808, -0.1951, 1.0), (0.9239, -0.3827, -1.0), (0.9239, -0.3827, 1.0), (0.8315, -0.5556, -1.0), (0.8315, -0.5556, 1.0), (0.7071, -0.7071, -1.0), (0.7071, -0.7071, 1.0), (0.5556, -0.8315, -1.0), (0.5556, -0.8315, 1.0), (0.3827, -0.9239, -1.0), (0.3827, -0.9239, 1.0), (0.1951, -0.9808, -1.0), (0.1951, -0.9808, 1.0), (-8.742e-08, -1.0, -1.0), (-8.742e-08, -1.0, 1.0), (-0.1951, -0.9808, -1.0), (-0.1951, -0.9808, 1.0), (-0.3827, -0.9239, -1.0), (-0.3827, -0.9239, 1.0), (-0.5556, -0.8315, -1.0), (-0.5556, -0.8315, 1.0), (-0.7071, -0.7071, -1.0), (-0.7071, -0.7071, 1.0), (-0.8315, -0.5556, -1.0), (-0.8315, -0.5556, 1.0), (-0.9239, -0.3827, -1.0), (-0.9239, -0.3827, 1.0), (-0.9808, -0.1951, -1.0), (-0.9808, -0.1951, 1.0), (-1.0, 1.192e-08, -1.0), (-1.0, 1.192e-08, 1.0), (-0.9808, 0.1951, -1.0), (-0.9808, 0.1951, 1.0), (-0.9239, 0.3827, -1.0), (-0.9239, 0.3827, 1.0), (-0.8315, 0.5556, -1.0), (-0.8315, 0.5556, 1.0), (-0.7071, 0.7071, -1.0), (-0.7071, 0.7071, 1.0), (-0.5556, 0.8315, -1.0), (-0.5556, 0.8315, 1.0), (-0.3827, 0.9239, -1.0), (-0.3827, 0.9239, 1.0), (-0.1951, 0.9808, -1.0), (-0.1951, 0.9808, 1.0)], [], [(0, 1, 3, 2), (2, 3, 5, 4), (4, 5, 7, 6), (6, 7, 9, 8), (8, 9, 11, 10), (10, 11, 13, 12), (12, 13, 15, 14), (14, 15, 17, 16), (16, 17, 19, 18), (18, 19, 21, 20), (20, 21, 23, 22), (22, 23, 25, 24), (24, 25, 27, 26), (26, 27, 29, 28), (28, 29, 31, 30), (30, 31, 33, 32), (32, 33, 35, 34), (34, 35, 37, 36), (36, 37, 39, 38), (38, 39, 41, 40), (40, 41, 43, 42), (42, 43, 45, 44), (44, 45, 47, 46), (46, 47, 49, 48), (48, 49, 51, 50), (50, 51, 53, 52), (52, 53, 55, 54), (54, 55, 57, 56), (56, 57, 59, 58), (58, 59, 61, 60), (3, 1, 63, 61, 59, 57, 55, 53, 51, 49, 47, 45, 43, 41, 39, 37, 35, 33, 31, 29, 27, 25, 23, 21, 19, 17, 15, 13, 11, 9, 7, 5), (60, 61, 63, 62), (62, 63, 1, 0), (0, 2, 4, 6, 8, 10, 12, 14, 16, 18, 20, 22, 24, 26, 28, 30, 32, 34, 36, 38, 40, 42, 44, 46, 48, 50, 52, 54, 56, 58, 60, 62)])
_uv = me_cylinder.uv_layers.new(name='UVMap')
_uv.uv.foreach_set('vector', [1.0, 0.5, 1.0, 1.0, 0.9688, 1.0, 0.9688, 0.5, 0.9688, 0.5, 0.9688, 1.0, 0.9375, 1.0, 0.9375, 0.5, 0.9375, 0.5, 0.9375, 1.0, 0.9062, 1.0, 0.9062, 0.5, 0.9062, 0.5, 0.9062, 1.0, 0.875, 1.0, 0.875, 0.5, 0.875, 0.5, 0.875, 1.0, 0.8438, 1.0, 0.8438, 0.5, 0.8438, 0.5, 0.8438, 1.0, 0.8125, 1.0, 0.8125, 0.5, 0.8125, 0.5, 0.8125, 1.0, 0.7812, 1.0, 0.7812, 0.5, 0.7812, 0.5, 0.7812, 1.0, 0.75, 1.0, 0.75, 0.5, 0.75, 0.5, 0.75, 1.0, 0.7188, 1.0, 0.7188, 0.5, 0.7188, 0.5, 0.7188, 1.0, 0.6875, 1.0, 0.6875, 0.5, 0.6875, 0.5, 0.6875, 1.0, 0.6562, 1.0, 0.6562, 0.5, 0.6562, 0.5, 0.6562, 1.0, 0.625, 1.0, 0.625, 0.5, 0.625, 0.5, 0.625, 1.0, 0.5938, 1.0, 0.5938, 0.5, 0.5938, 0.5, 0.5938, 1.0, 0.5625, 1.0, 0.5625, 0.5, 0.5625, 0.5, 0.5625, 1.0, 0.5312, 1.0, 0.5312, 0.5, 0.5312, 0.5, 0.5312, 1.0, 0.5, 1.0, 0.5, 0.5, 0.5, 0.5, 0.5, 1.0, 0.4688, 1.0, 0.4688, 0.5, 0.4688, 0.5, 0.4688, 1.0, 0.4375, 1.0, 0.4375, 0.5, 0.4375, 0.5, 0.4375, 1.0, 0.4062, 1.0, 0.4062, 0.5, 0.4062, 0.5, 0.4062, 1.0, 0.375, 1.0, 0.375, 0.5, 0.375, 0.5, 0.375, 1.0, 0.3438, 1.0, 0.3438, 0.5, 0.3438, 0.5, 0.3438, 1.0, 0.3125, 1.0, 0.3125, 0.5, 0.3125, 0.5, 0.3125, 1.0, 0.2812, 1.0, 0.2812, 0.5, 0.2812, 0.5, 0.2812, 1.0, 0.25, 1.0, 0.25, 0.5, 0.25, 0.5, 0.25, 1.0, 0.2188, 1.0, 0.2188, 0.5, 0.2188, 0.5, 0.2188, 1.0, 0.1875, 1.0, 0.1875, 0.5, 0.1875, 0.5, 0.1875, 1.0, 0.1562, 1.0, 0.1562, 0.5, 0.1562, 0.5, 0.1562, 1.0, 0.125, 1.0, 0.125, 0.5, 0.125, 0.5, 0.125, 1.0, 0.09375, 1.0, 0.09375, 0.5, 0.09375, 0.5, 0.09375, 1.0, 0.0625, 1.0, 0.0625, 0.5, 0.2968, 0.4854, 0.25, 0.49, 0.2032, 0.4854, 0.1582, 0.4717, 0.1167, 0.4496, 0.08029, 0.4197, 0.05045, 0.3833, 0.02827, 0.3418, 0.01461, 0.2968, 0.01, 0.25, 0.01461, 0.2032, 0.02827, 0.1582, 0.05045, 0.1167, 0.08029, 0.08029, 0.1167, 0.05045, 0.1582, 0.02827, 0.2032, 0.01461, 0.25, 0.01, 0.2968, 0.01461, 0.3418, 0.02827, 0.3833, 0.05045, 0.4197, 0.08029, 0.4496, 0.1167, 0.4717, 0.1582, 0.4854, 0.2032, 0.49, 0.25, 0.4854, 0.2968, 0.4717, 0.3418, 0.4496, 0.3833, 0.4197, 0.4197, 0.3833, 0.4496, 0.3418, 0.4717, 0.0625, 0.5, 0.0625, 1.0, 0.03125, 1.0, 0.03125, 0.5, 0.03125, 0.5, 0.03125, 1.0, 0.0, 1.0, 0.0, 0.5, 0.75, 0.49, 0.7968, 0.4854, 0.8418, 0.4717, 0.8833, 0.4496, 0.9197, 0.4197, 0.9496, 0.3833, 0.9717, 0.3418, 0.9854, 0.2968, 0.99, 0.25, 0.9854, 0.2032, 0.9717, 0.1582, 0.9496, 0.1167, 0.9197, 0.08029, 0.8833, 0.05045, 0.8418, 0.02827, 0.7968, 0.01461, 0.75, 0.01, 0.7032, 0.01461, 0.6582, 0.02827, 0.6167, 0.05045, 0.5803, 0.08029, 0.5504, 0.1167, 0.5283, 0.1582, 0.5146, 0.2032, 0.51, 0.25, 0.5146, 0.2968, 0.5283, 0.3418, 0.5504, 0.3833, 0.5803, 0.4197, 0.6167, 0.4496, 0.6582, 0.4717, 0.7032, 0.4854])
me_cylinder.use_remesh_fix_poles = True
me_cylinder.use_remesh_preserve_attributes = False
me_cylinder.update()

# ---- objects
ob_feet = bpy.data.objects.new('Feet', me_cone_002)
ob_snout = bpy.data.objects.new('Snout', me_cube_003)
ob_head = bpy.data.objects.new('Head', me_cube_004)
ob_body = bpy.data.objects.new('Body', me_cylinder)

# ---- transforms, parenting, visibility, modifiers, constraints
ob_feet.location = (0.0, 0.02224, 0.3425)
ob_feet.scale = (0.4911, 0.4949, 0.123)
ob_snout.location = (2.983e-05, -1.217, 1.021)
ob_snout.rotation_euler = (0.245, -0.0, 0.0)
ob_snout.scale = (-0.1163, 0.1768, 0.1092)
ob_head.location = (0.01455, 0.4597, 1.645)
ob_head.rotation_euler = (-0.4638, -0.0, 0.0)
ob_head.scale = (0.2208, 0.2054, -0.0581)
ob_body.location = (0.01646, 0.03825, 0.639)
ob_body.scale = (-0.1617, 0.1652, 0.6565)

# ---- collection membership
col_collection.objects.link(ob_feet)
col_collection.objects.link(ob_snout)
col_collection.objects.link(ob_head)
col_collection.objects.link(ob_body)

# ---- scene / render settings (as saved in the file)
scene.frame_start = 1; scene.frame_end = 250; scene.frame_set(1)
scene.render.engine = 'BLENDER_EEVEE_NEXT'
scene.cycles.sampling_pattern = 'TABULATED_SOBOL'
scene.cycles.use_light_tree = False
scene.view_settings.view_transform = 'Filmic'
bpy.context.view_layer.update()

# ---- added for rendering (the .blend has no active camera and no usable light): camera, sun
cam_auto = bpy.data.cameras.new('AutoCamera')
cam_auto.lens = 50.0
cam_auto.sensor_width = 36.0
cam_auto.clip_end = 1000.0
ob_auto_camera = bpy.data.objects.new('AutoCamera', cam_auto)
scene.collection.objects.link(ob_auto_camera)
ob_auto_camera.location = (3.56796, -4.47799, 3.91614)
ob_auto_camera.rotation_euler = (1.09748, -7.21219e-08, 0.694738)
scene.camera = ob_auto_camera
light_auto_sun = bpy.data.lights.new('AutoSun', 'SUN')
light_auto_sun.energy = 3.0
light_auto_sun.angle = 0.0523599
ob_auto_sun = bpy.data.objects.new('AutoSun', light_auto_sun)
scene.collection.objects.link(ob_auto_sun)
ob_auto_sun.rotation_euler = (0.872665, 0.174533, 0.523599)
bpy.context.view_layer.update()
